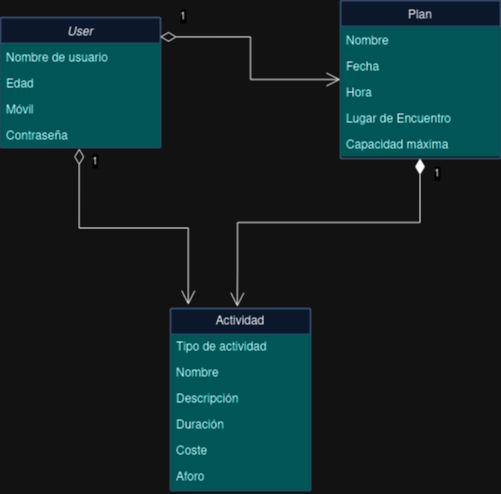

The diagram above was exported from draw.io. Its source (the exported page's mxGraphModel, read from the mxfile embedded in the PNG):
<mxGraphModel dx="954" dy="574" grid="1" gridSize="10" guides="1" tooltips="1" connect="1" arrows="1" fold="1" page="1" pageScale="1" pageWidth="827" pageHeight="1169" math="0" shadow="0">
  <root>
    <mxCell id="WIyWlLk6GJQsqaUBKTNV-0" />
    <mxCell id="WIyWlLk6GJQsqaUBKTNV-1" parent="WIyWlLk6GJQsqaUBKTNV-0" />
    <mxCell id="zkfFHV4jXpPFQw0GAbJ--0" value="User" style="swimlane;fontStyle=2;align=center;verticalAlign=top;childLayout=stackLayout;horizontal=1;startSize=26;horizontalStack=0;resizeParent=1;resizeLast=0;collapsible=1;marginBottom=0;rounded=0;shadow=0;strokeWidth=1;fillColor=#dae8fc;strokeColor=#6c8ebf;" parent="WIyWlLk6GJQsqaUBKTNV-1" vertex="1">
      <mxGeometry x="220" y="119" width="160" height="130" as="geometry">
        <mxRectangle x="230" y="140" width="160" height="26" as="alternateBounds" />
      </mxGeometry>
    </mxCell>
    <mxCell id="zkfFHV4jXpPFQw0GAbJ--1" value="Nombre de usuario" style="text;align=left;verticalAlign=top;spacingLeft=4;spacingRight=4;overflow=hidden;rotatable=0;points=[[0,0.5],[1,0.5]];portConstraint=eastwest;fillColor=#33FFFF;" parent="zkfFHV4jXpPFQw0GAbJ--0" vertex="1">
      <mxGeometry y="26" width="160" height="26" as="geometry" />
    </mxCell>
    <mxCell id="zkfFHV4jXpPFQw0GAbJ--2" value="Edad" style="text;align=left;verticalAlign=top;spacingLeft=4;spacingRight=4;overflow=hidden;rotatable=0;points=[[0,0.5],[1,0.5]];portConstraint=eastwest;rounded=0;shadow=0;html=0;fillColor=#33FFFF;" parent="zkfFHV4jXpPFQw0GAbJ--0" vertex="1">
      <mxGeometry y="52" width="160" height="26" as="geometry" />
    </mxCell>
    <mxCell id="zkfFHV4jXpPFQw0GAbJ--3" value="Móvil" style="text;align=left;verticalAlign=top;spacingLeft=4;spacingRight=4;overflow=hidden;rotatable=0;points=[[0,0.5],[1,0.5]];portConstraint=eastwest;rounded=0;shadow=0;html=0;fillColor=#33FFFF;" parent="zkfFHV4jXpPFQw0GAbJ--0" vertex="1">
      <mxGeometry y="78" width="160" height="26" as="geometry" />
    </mxCell>
    <mxCell id="zkfFHV4jXpPFQw0GAbJ--5" value="Contraseña" style="text;align=left;verticalAlign=top;spacingLeft=4;spacingRight=4;overflow=hidden;rotatable=0;points=[[0,0.5],[1,0.5]];portConstraint=eastwest;fillColor=#33FFFF;" parent="zkfFHV4jXpPFQw0GAbJ--0" vertex="1">
      <mxGeometry y="104" width="160" height="26" as="geometry" />
    </mxCell>
    <mxCell id="zkfFHV4jXpPFQw0GAbJ--17" value="Plan" style="swimlane;fontStyle=0;align=center;verticalAlign=top;childLayout=stackLayout;horizontal=1;startSize=26;horizontalStack=0;resizeParent=1;resizeLast=0;collapsible=1;marginBottom=0;rounded=0;shadow=0;strokeWidth=1;fillColor=#dae8fc;strokeColor=#6c8ebf;" parent="WIyWlLk6GJQsqaUBKTNV-1" vertex="1">
      <mxGeometry x="560" y="102" width="160" height="158" as="geometry">
        <mxRectangle x="550" y="140" width="160" height="26" as="alternateBounds" />
      </mxGeometry>
    </mxCell>
    <mxCell id="zkfFHV4jXpPFQw0GAbJ--18" value="Nombre" style="text;align=left;verticalAlign=top;spacingLeft=4;spacingRight=4;overflow=hidden;rotatable=0;points=[[0,0.5],[1,0.5]];portConstraint=eastwest;fillColor=#33FFFF;" parent="zkfFHV4jXpPFQw0GAbJ--17" vertex="1">
      <mxGeometry y="26" width="160" height="26" as="geometry" />
    </mxCell>
    <mxCell id="zkfFHV4jXpPFQw0GAbJ--19" value="Fecha" style="text;align=left;verticalAlign=top;spacingLeft=4;spacingRight=4;overflow=hidden;rotatable=0;points=[[0,0.5],[1,0.5]];portConstraint=eastwest;rounded=0;shadow=0;html=0;fillColor=#33FFFF;" parent="zkfFHV4jXpPFQw0GAbJ--17" vertex="1">
      <mxGeometry y="52" width="160" height="26" as="geometry" />
    </mxCell>
    <mxCell id="zkfFHV4jXpPFQw0GAbJ--20" value="Hora" style="text;align=left;verticalAlign=top;spacingLeft=4;spacingRight=4;overflow=hidden;rotatable=0;points=[[0,0.5],[1,0.5]];portConstraint=eastwest;rounded=0;shadow=0;html=0;fillColor=#33FFFF;" parent="zkfFHV4jXpPFQw0GAbJ--17" vertex="1">
      <mxGeometry y="78" width="160" height="26" as="geometry" />
    </mxCell>
    <mxCell id="zkfFHV4jXpPFQw0GAbJ--21" value="Lugar de Encuentro" style="text;align=left;verticalAlign=top;spacingLeft=4;spacingRight=4;overflow=hidden;rotatable=0;points=[[0,0.5],[1,0.5]];portConstraint=eastwest;rounded=0;shadow=0;html=0;fillColor=#33FFFF;" parent="zkfFHV4jXpPFQw0GAbJ--17" vertex="1">
      <mxGeometry y="104" width="160" height="26" as="geometry" />
    </mxCell>
    <mxCell id="zkfFHV4jXpPFQw0GAbJ--22" value="Capacidad máxima" style="text;align=left;verticalAlign=top;spacingLeft=4;spacingRight=4;overflow=hidden;rotatable=0;points=[[0,0.5],[1,0.5]];portConstraint=eastwest;rounded=0;shadow=0;html=0;fillColor=#33FFFF;" parent="zkfFHV4jXpPFQw0GAbJ--17" vertex="1">
      <mxGeometry y="130" width="160" height="26" as="geometry" />
    </mxCell>
    <mxCell id="vEKopUZwfbl-h8fOCYcQ-0" value="Actividad" style="swimlane;fontStyle=0;childLayout=stackLayout;horizontal=1;startSize=26;fillColor=#dae8fc;horizontalStack=0;resizeParent=1;resizeParentMax=0;resizeLast=0;collapsible=1;marginBottom=0;whiteSpace=wrap;html=1;strokeColor=#6c8ebf;" parent="WIyWlLk6GJQsqaUBKTNV-1" vertex="1">
      <mxGeometry x="390" y="410" width="140" height="182" as="geometry" />
    </mxCell>
    <mxCell id="vEKopUZwfbl-h8fOCYcQ-1" value="Tipo de actividad&lt;span style=&quot;white-space: pre;&quot;&gt;&#09;&lt;/span&gt;" style="text;strokeColor=none;fillColor=#33FFFF;align=left;verticalAlign=top;spacingLeft=4;spacingRight=4;overflow=hidden;rotatable=0;points=[[0,0.5],[1,0.5]];portConstraint=eastwest;whiteSpace=wrap;html=1;" parent="vEKopUZwfbl-h8fOCYcQ-0" vertex="1">
      <mxGeometry y="26" width="140" height="26" as="geometry" />
    </mxCell>
    <mxCell id="vEKopUZwfbl-h8fOCYcQ-2" value="Nombre" style="text;strokeColor=none;fillColor=#33FFFF;align=left;verticalAlign=top;spacingLeft=4;spacingRight=4;overflow=hidden;rotatable=0;points=[[0,0.5],[1,0.5]];portConstraint=eastwest;whiteSpace=wrap;html=1;" parent="vEKopUZwfbl-h8fOCYcQ-0" vertex="1">
      <mxGeometry y="52" width="140" height="26" as="geometry" />
    </mxCell>
    <mxCell id="vEKopUZwfbl-h8fOCYcQ-3" value="Descripción" style="text;strokeColor=none;fillColor=#33FFFF;align=left;verticalAlign=top;spacingLeft=4;spacingRight=4;overflow=hidden;rotatable=0;points=[[0,0.5],[1,0.5]];portConstraint=eastwest;whiteSpace=wrap;html=1;" parent="vEKopUZwfbl-h8fOCYcQ-0" vertex="1">
      <mxGeometry y="78" width="140" height="26" as="geometry" />
    </mxCell>
    <mxCell id="vEKopUZwfbl-h8fOCYcQ-7" value="Duración" style="text;strokeColor=none;fillColor=#33FFFF;align=left;verticalAlign=top;spacingLeft=4;spacingRight=4;overflow=hidden;rotatable=0;points=[[0,0.5],[1,0.5]];portConstraint=eastwest;whiteSpace=wrap;html=1;" parent="vEKopUZwfbl-h8fOCYcQ-0" vertex="1">
      <mxGeometry y="104" width="140" height="26" as="geometry" />
    </mxCell>
    <mxCell id="vEKopUZwfbl-h8fOCYcQ-8" value="Coste" style="text;strokeColor=none;fillColor=#33FFFF;align=left;verticalAlign=top;spacingLeft=4;spacingRight=4;overflow=hidden;rotatable=0;points=[[0,0.5],[1,0.5]];portConstraint=eastwest;whiteSpace=wrap;html=1;" parent="vEKopUZwfbl-h8fOCYcQ-0" vertex="1">
      <mxGeometry y="130" width="140" height="26" as="geometry" />
    </mxCell>
    <mxCell id="vEKopUZwfbl-h8fOCYcQ-9" value="Aforo" style="text;strokeColor=none;fillColor=#33FFFF;align=left;verticalAlign=top;spacingLeft=4;spacingRight=4;overflow=hidden;rotatable=0;points=[[0,0.5],[1,0.5]];portConstraint=eastwest;whiteSpace=wrap;html=1;" parent="vEKopUZwfbl-h8fOCYcQ-0" vertex="1">
      <mxGeometry y="156" width="140" height="26" as="geometry" />
    </mxCell>
    <mxCell id="vEKopUZwfbl-h8fOCYcQ-4" value="1" style="endArrow=open;html=1;endSize=12;startArrow=diamondThin;startSize=14;startFill=0;edgeStyle=orthogonalEdgeStyle;align=left;verticalAlign=bottom;rounded=0;exitX=0.492;exitY=1.033;exitDx=0;exitDy=0;exitPerimeter=0;entryX=0.127;entryY=-0.02;entryDx=0;entryDy=0;entryPerimeter=0;" parent="WIyWlLk6GJQsqaUBKTNV-1" source="zkfFHV4jXpPFQw0GAbJ--5" target="vEKopUZwfbl-h8fOCYcQ-0" edge="1">
      <mxGeometry x="-0.8362" y="11" relative="1" as="geometry">
        <mxPoint x="330" y="350" as="sourcePoint" />
        <mxPoint x="490" y="350" as="targetPoint" />
        <mxPoint as="offset" />
      </mxGeometry>
    </mxCell>
    <mxCell id="vEKopUZwfbl-h8fOCYcQ-5" value="1" style="endArrow=open;html=1;endSize=12;startArrow=diamondThin;startSize=14;startFill=1;edgeStyle=orthogonalEdgeStyle;align=left;verticalAlign=bottom;rounded=0;entryX=0.477;entryY=-0.009;entryDx=0;entryDy=0;entryPerimeter=0;exitX=0.497;exitY=1.064;exitDx=0;exitDy=0;exitPerimeter=0;" parent="WIyWlLk6GJQsqaUBKTNV-1" source="zkfFHV4jXpPFQw0GAbJ--22" target="vEKopUZwfbl-h8fOCYcQ-0" edge="1">
      <mxGeometry x="-0.8551" y="12" relative="1" as="geometry">
        <mxPoint x="670.03" y="323.74" as="sourcePoint" />
        <mxPoint x="360.0299999999999" y="410.00400000000013" as="targetPoint" />
        <mxPoint as="offset" />
        <Array as="points">
          <mxPoint x="640" y="324" />
          <mxPoint x="457" y="324" />
          <mxPoint x="457" y="370" />
        </Array>
      </mxGeometry>
    </mxCell>
    <mxCell id="DpUvk6aZquFk8mQq9WxI-0" value="1" style="endArrow=open;html=1;endSize=12;startArrow=diamondThin;startSize=14;startFill=0;edgeStyle=orthogonalEdgeStyle;align=left;verticalAlign=bottom;rounded=0;exitX=0.997;exitY=0.149;exitDx=0;exitDy=0;exitPerimeter=0;" parent="WIyWlLk6GJQsqaUBKTNV-1" source="zkfFHV4jXpPFQw0GAbJ--0" target="zkfFHV4jXpPFQw0GAbJ--17" edge="1">
      <mxGeometry x="-0.8362" y="11" relative="1" as="geometry">
        <mxPoint x="380" y="190" as="sourcePoint" />
        <mxPoint x="489" y="345" as="targetPoint" />
        <mxPoint as="offset" />
      </mxGeometry>
    </mxCell>
  </root>
</mxGraphModel>